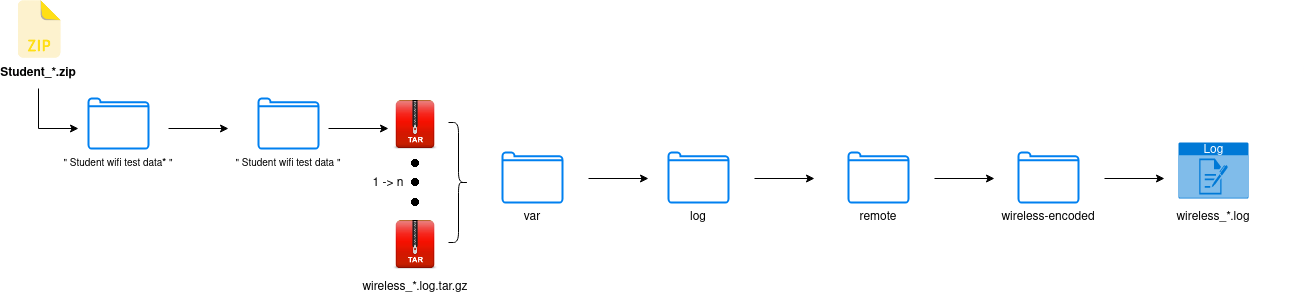

The diagram above was exported from draw.io. Its source (the exported page's mxGraphModel, read from the mxfile embedded in the PNG):
<mxGraphModel dx="1471" dy="933" grid="1" gridSize="10" guides="1" tooltips="1" connect="1" arrows="1" fold="1" page="1" pageScale="1" pageWidth="850" pageHeight="1100" math="0" shadow="0">
  <root>
    <mxCell id="0" />
    <mxCell id="1" parent="0" />
    <mxCell id="-hPhE4Z3u6FR_q2E3ob_-1" value="&lt;b&gt;Student_*.zip&lt;/b&gt;" style="text;html=1;strokeColor=none;fillColor=none;align=center;verticalAlign=middle;whiteSpace=wrap;rounded=0;" vertex="1" parent="1">
      <mxGeometry x="90" y="80" width="60" height="30" as="geometry" />
    </mxCell>
    <mxCell id="-hPhE4Z3u6FR_q2E3ob_-2" value="" style="endArrow=classic;html=1;rounded=0;exitX=0.5;exitY=1;exitDx=0;exitDy=0;" edge="1" parent="1" source="-hPhE4Z3u6FR_q2E3ob_-1">
      <mxGeometry width="50" height="50" relative="1" as="geometry">
        <mxPoint x="400" y="440" as="sourcePoint" />
        <mxPoint x="160" y="150" as="targetPoint" />
        <Array as="points">
          <mxPoint x="120" y="150" />
        </Array>
      </mxGeometry>
    </mxCell>
    <mxCell id="-hPhE4Z3u6FR_q2E3ob_-3" value="" style="html=1;verticalLabelPosition=bottom;align=center;labelBackgroundColor=#ffffff;verticalAlign=top;strokeWidth=2;strokeColor=#0080F0;shadow=0;dashed=0;shape=mxgraph.ios7.icons.folder;" vertex="1" parent="1">
      <mxGeometry x="170" y="120" width="60" height="50" as="geometry" />
    </mxCell>
    <mxCell id="-hPhE4Z3u6FR_q2E3ob_-4" value="&lt;font style=&quot;font-size: 10px&quot;&gt;&quot; Student wifi test data&lt;b&gt;* &lt;/b&gt;&quot; &lt;br&gt;&lt;/font&gt;" style="text;html=1;strokeColor=none;fillColor=none;align=center;verticalAlign=middle;whiteSpace=wrap;rounded=0;" vertex="1" parent="1">
      <mxGeometry x="110" y="170" width="180" height="30" as="geometry" />
    </mxCell>
    <mxCell id="-hPhE4Z3u6FR_q2E3ob_-5" value="" style="endArrow=classic;html=1;rounded=0;fontSize=10;" edge="1" parent="1">
      <mxGeometry width="50" height="50" relative="1" as="geometry">
        <mxPoint x="250" y="150" as="sourcePoint" />
        <mxPoint x="310" y="150" as="targetPoint" />
      </mxGeometry>
    </mxCell>
    <mxCell id="-hPhE4Z3u6FR_q2E3ob_-6" value="" style="html=1;verticalLabelPosition=bottom;align=center;labelBackgroundColor=#ffffff;verticalAlign=top;strokeWidth=2;strokeColor=#0080F0;shadow=0;dashed=0;shape=mxgraph.ios7.icons.folder;" vertex="1" parent="1">
      <mxGeometry x="340" y="120" width="60" height="50" as="geometry" />
    </mxCell>
    <mxCell id="-hPhE4Z3u6FR_q2E3ob_-7" value="&lt;font style=&quot;font-size: 10px&quot;&gt;&quot; Student wifi test data&lt;b&gt; &lt;/b&gt;&quot; &lt;br&gt;&lt;/font&gt;" style="text;html=1;strokeColor=none;fillColor=none;align=center;verticalAlign=middle;whiteSpace=wrap;rounded=0;" vertex="1" parent="1">
      <mxGeometry x="280" y="170" width="180" height="30" as="geometry" />
    </mxCell>
    <mxCell id="-hPhE4Z3u6FR_q2E3ob_-8" value="" style="shape=image;html=1;verticalAlign=top;verticalLabelPosition=bottom;labelBackgroundColor=#ffffff;imageAspect=0;aspect=fixed;image=https://cdn1.iconfinder.com/data/icons/DarkGlass_Reworked/128x128/mimetypes/tar3.png;fontSize=10;" vertex="1" parent="1">
      <mxGeometry x="470" y="120" width="54" height="54" as="geometry" />
    </mxCell>
    <mxCell id="-hPhE4Z3u6FR_q2E3ob_-9" value="" style="shape=image;html=1;verticalAlign=top;verticalLabelPosition=bottom;labelBackgroundColor=#ffffff;imageAspect=0;aspect=fixed;image=https://cdn1.iconfinder.com/data/icons/DarkGlass_Reworked/128x128/mimetypes/tar3.png;fontSize=10;" vertex="1" parent="1">
      <mxGeometry x="470" y="240" width="54" height="54" as="geometry" />
    </mxCell>
    <mxCell id="-hPhE4Z3u6FR_q2E3ob_-10" value="" style="shape=image;html=1;verticalAlign=top;verticalLabelPosition=bottom;labelBackgroundColor=#ffffff;imageAspect=0;aspect=fixed;image=https://cdn4.iconfinder.com/data/icons/essential-app-2/16/record-round-circle-dot-128.png;fontSize=10;" vertex="1" parent="1">
      <mxGeometry x="493" y="181" width="8" height="8" as="geometry" />
    </mxCell>
    <mxCell id="-hPhE4Z3u6FR_q2E3ob_-11" value="" style="shape=image;html=1;verticalAlign=top;verticalLabelPosition=bottom;labelBackgroundColor=#ffffff;imageAspect=0;aspect=fixed;image=https://cdn4.iconfinder.com/data/icons/essential-app-2/16/record-round-circle-dot-128.png;fontSize=10;" vertex="1" parent="1">
      <mxGeometry x="493" y="200" width="8" height="8" as="geometry" />
    </mxCell>
    <mxCell id="-hPhE4Z3u6FR_q2E3ob_-12" value="" style="shape=image;html=1;verticalAlign=top;verticalLabelPosition=bottom;labelBackgroundColor=#ffffff;imageAspect=0;aspect=fixed;image=https://cdn4.iconfinder.com/data/icons/essential-app-2/16/record-round-circle-dot-128.png;fontSize=10;" vertex="1" parent="1">
      <mxGeometry x="493" y="220" width="8" height="8" as="geometry" />
    </mxCell>
    <mxCell id="-hPhE4Z3u6FR_q2E3ob_-13" value="" style="shape=curlyBracket;whiteSpace=wrap;html=1;rounded=1;flipH=1;fontSize=10;" vertex="1" parent="1">
      <mxGeometry x="530" y="144" width="20" height="120" as="geometry" />
    </mxCell>
    <mxCell id="-hPhE4Z3u6FR_q2E3ob_-14" value="1 -&amp;gt; n&lt;font style=&quot;font-size: 10px&quot;&gt;&lt;br&gt;&lt;/font&gt;" style="text;html=1;strokeColor=none;fillColor=none;align=center;verticalAlign=middle;whiteSpace=wrap;rounded=0;" vertex="1" parent="1">
      <mxGeometry x="380" y="190" width="180" height="30" as="geometry" />
    </mxCell>
    <mxCell id="-hPhE4Z3u6FR_q2E3ob_-15" value="" style="endArrow=classic;html=1;rounded=0;fontSize=10;" edge="1" parent="1">
      <mxGeometry width="50" height="50" relative="1" as="geometry">
        <mxPoint x="410" y="150" as="sourcePoint" />
        <mxPoint x="470" y="150" as="targetPoint" />
      </mxGeometry>
    </mxCell>
    <mxCell id="-hPhE4Z3u6FR_q2E3ob_-16" value="wireless_*.log.tar.gz" style="text;html=1;strokeColor=none;fillColor=none;align=center;verticalAlign=middle;whiteSpace=wrap;rounded=0;" vertex="1" parent="1">
      <mxGeometry x="407" y="294" width="180" height="30" as="geometry" />
    </mxCell>
    <mxCell id="-hPhE4Z3u6FR_q2E3ob_-17" value="" style="shape=image;html=1;verticalAlign=top;verticalLabelPosition=bottom;labelBackgroundColor=#ffffff;imageAspect=0;aspect=fixed;image=https://cdn4.iconfinder.com/data/icons/file-extension-3/115/eps_extension_file_name-23-128.png;fontSize=10;" vertex="1" parent="1">
      <mxGeometry x="92" y="22" width="58" height="58" as="geometry" />
    </mxCell>
    <mxCell id="-hPhE4Z3u6FR_q2E3ob_-18" value="" style="html=1;verticalLabelPosition=bottom;align=center;labelBackgroundColor=#ffffff;verticalAlign=top;strokeWidth=2;strokeColor=#0080F0;shadow=0;dashed=0;shape=mxgraph.ios7.icons.folder;" vertex="1" parent="1">
      <mxGeometry x="584" y="174" width="60" height="50" as="geometry" />
    </mxCell>
    <mxCell id="-hPhE4Z3u6FR_q2E3ob_-19" value="var&lt;font style=&quot;font-size: 10px&quot;&gt;&lt;br&gt;&lt;/font&gt;" style="text;html=1;strokeColor=none;fillColor=none;align=center;verticalAlign=middle;whiteSpace=wrap;rounded=0;" vertex="1" parent="1">
      <mxGeometry x="524" y="224" width="180" height="30" as="geometry" />
    </mxCell>
    <mxCell id="-hPhE4Z3u6FR_q2E3ob_-22" value="" style="endArrow=classic;html=1;rounded=0;fontSize=10;" edge="1" parent="1">
      <mxGeometry width="50" height="50" relative="1" as="geometry">
        <mxPoint x="670" y="200" as="sourcePoint" />
        <mxPoint x="730" y="200" as="targetPoint" />
      </mxGeometry>
    </mxCell>
    <mxCell id="-hPhE4Z3u6FR_q2E3ob_-23" value="" style="html=1;verticalLabelPosition=bottom;align=center;labelBackgroundColor=#ffffff;verticalAlign=top;strokeWidth=2;strokeColor=#0080F0;shadow=0;dashed=0;shape=mxgraph.ios7.icons.folder;" vertex="1" parent="1">
      <mxGeometry x="750" y="174" width="60" height="50" as="geometry" />
    </mxCell>
    <mxCell id="-hPhE4Z3u6FR_q2E3ob_-24" value="" style="endArrow=classic;html=1;rounded=0;fontSize=10;" edge="1" parent="1">
      <mxGeometry width="50" height="50" relative="1" as="geometry">
        <mxPoint x="836.0000000000002" y="200.0000000000001" as="sourcePoint" />
        <mxPoint x="896.0000000000002" y="200.0000000000001" as="targetPoint" />
      </mxGeometry>
    </mxCell>
    <mxCell id="-hPhE4Z3u6FR_q2E3ob_-25" value="log&lt;font style=&quot;font-size: 10px&quot;&gt;&lt;br&gt;&lt;/font&gt;" style="text;html=1;strokeColor=none;fillColor=none;align=center;verticalAlign=middle;whiteSpace=wrap;rounded=0;" vertex="1" parent="1">
      <mxGeometry x="690" y="224" width="180" height="30" as="geometry" />
    </mxCell>
    <mxCell id="-hPhE4Z3u6FR_q2E3ob_-26" value="" style="html=1;verticalLabelPosition=bottom;align=center;labelBackgroundColor=#ffffff;verticalAlign=top;strokeWidth=2;strokeColor=#0080F0;shadow=0;dashed=0;shape=mxgraph.ios7.icons.folder;" vertex="1" parent="1">
      <mxGeometry x="930" y="174" width="60" height="50" as="geometry" />
    </mxCell>
    <mxCell id="-hPhE4Z3u6FR_q2E3ob_-27" value="" style="endArrow=classic;html=1;rounded=0;fontSize=10;" edge="1" parent="1">
      <mxGeometry width="50" height="50" relative="1" as="geometry">
        <mxPoint x="1016.0000000000005" y="200.0000000000001" as="sourcePoint" />
        <mxPoint x="1076.0000000000005" y="200.0000000000001" as="targetPoint" />
      </mxGeometry>
    </mxCell>
    <mxCell id="-hPhE4Z3u6FR_q2E3ob_-28" value="remote" style="text;html=1;strokeColor=none;fillColor=none;align=center;verticalAlign=middle;whiteSpace=wrap;rounded=0;" vertex="1" parent="1">
      <mxGeometry x="870" y="224" width="180" height="30" as="geometry" />
    </mxCell>
    <mxCell id="-hPhE4Z3u6FR_q2E3ob_-29" value="" style="html=1;verticalLabelPosition=bottom;align=center;labelBackgroundColor=#ffffff;verticalAlign=top;strokeWidth=2;strokeColor=#0080F0;shadow=0;dashed=0;shape=mxgraph.ios7.icons.folder;" vertex="1" parent="1">
      <mxGeometry x="1100" y="174" width="60" height="50" as="geometry" />
    </mxCell>
    <mxCell id="-hPhE4Z3u6FR_q2E3ob_-30" value="" style="endArrow=classic;html=1;rounded=0;fontSize=10;" edge="1" parent="1">
      <mxGeometry width="50" height="50" relative="1" as="geometry">
        <mxPoint x="1186.0000000000005" y="200.0000000000001" as="sourcePoint" />
        <mxPoint x="1246.0000000000005" y="200.0000000000001" as="targetPoint" />
      </mxGeometry>
    </mxCell>
    <mxCell id="-hPhE4Z3u6FR_q2E3ob_-31" value="wireless-encoded" style="text;html=1;strokeColor=none;fillColor=none;align=center;verticalAlign=middle;whiteSpace=wrap;rounded=0;" vertex="1" parent="1">
      <mxGeometry x="1040" y="224" width="180" height="30" as="geometry" />
    </mxCell>
    <mxCell id="-hPhE4Z3u6FR_q2E3ob_-32" value="Log" style="html=1;strokeColor=none;fillColor=#0079D6;labelPosition=center;verticalLabelPosition=middle;verticalAlign=top;align=center;fontSize=12;outlineConnect=0;spacingTop=-6;fontColor=#FFFFFF;sketch=0;shape=mxgraph.sitemap.log;" vertex="1" parent="1">
      <mxGeometry x="1260" y="164" width="70" height="56" as="geometry" />
    </mxCell>
    <mxCell id="-hPhE4Z3u6FR_q2E3ob_-33" value="wireless_*.log" style="text;html=1;strokeColor=none;fillColor=none;align=center;verticalAlign=middle;whiteSpace=wrap;rounded=0;" vertex="1" parent="1">
      <mxGeometry x="1205" y="224" width="180" height="30" as="geometry" />
    </mxCell>
  </root>
</mxGraphModel>